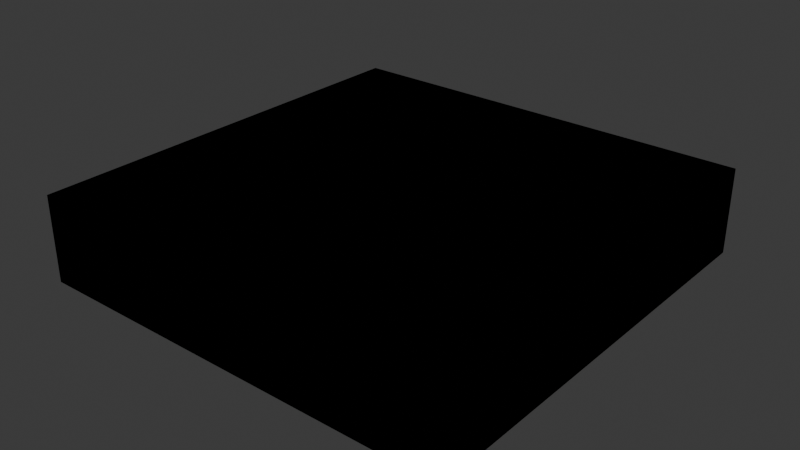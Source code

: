# Source: gendoc.blend  (saved by Blender 5.0.118; exported with 4.5.12 LTS)
import bpy
from mathutils import Matrix  # noqa: F401  (used for matrix-valued properties, if any)

bpy.ops.wm.read_factory_settings(use_empty=True)
scene = bpy.context.scene
scene.name = 'Scene'

# ---- collections
col_collection = bpy.data.collections.new('Collection'); scene.collection.children.link(col_collection)

# ---- materials (node trees are filled in below, after node groups)
mat_receipt_shader = bpy.data.materials.new('receipt_shader')
mat_receipt_shader.use_backface_culling_lightprobe_volume = False

# ---- node groups
ng_double_position = bpy.data.node_groups.new('Double Position', 'GeometryNodeTree')
_s = ng_double_position.interface.new_socket(name='Geometry', in_out='OUTPUT', socket_type='NodeSocketGeometry')
_s = ng_double_position.interface.new_socket(name='Geometry', in_out='INPUT', socket_type='NodeSocketGeometry')
_s = ng_double_position.interface.new_socket(name='Offset', in_out='INPUT', socket_type='NodeSocketVector')
_s.subtype = 'TRANSLATION'
_s.hide_in_modifier = True
_s.default_input = 'POSITION'
ng_double_position.is_modifier = True
_N = ng_double_position.nodes; _L = ng_double_position.links
n0 = _N.new('NodeGroupInput'); n0.name = 'Group Input'; n0.location = (-340, 0)
n1 = _N.new('NodeGroupOutput'); n1.name = 'Group Output'; n1.location = (200, 0)
n2 = _N.new('GeometryNodeSetPosition'); n2.name = 'Set Position'; n2.location = (-17, -32)
n3 = _N.new('GeometryNodeInputPosition'); n3.name = 'Position'; n3.location = (-365, -122)
_L.new(n0.outputs[0], n2.inputs[0])
_L.new(n2.outputs[0], n1.inputs[0])
_L.new(n0.outputs[1], n2.inputs[3])
n1.is_active_output = True
ng_geometry_nodes_001 = bpy.data.node_groups.new('Geometry Nodes.001', 'GeometryNodeTree')
_s = ng_geometry_nodes_001.interface.new_socket(name='Geometry', in_out='OUTPUT', socket_type='NodeSocketGeometry')
_s = ng_geometry_nodes_001.interface.new_socket(name='Geometry', in_out='INPUT', socket_type='NodeSocketGeometry')
_s = ng_geometry_nodes_001.interface.new_socket(name='Socket', in_out='INPUT', socket_type='NodeSocketVector')
_s.subtype = 'TRANSLATION'
_s.hide_in_modifier = True
ng_geometry_nodes_001.is_modifier = True
_N = ng_geometry_nodes_001.nodes; _L = ng_geometry_nodes_001.links
n0 = _N.new('NodeGroupInput'); n0.name = 'Group Input'; n0.location = (-340, 0)
n1 = _N.new('NodeGroupOutput'); n1.name = 'Group Output'; n1.location = (274, 12)
n2 = _N.new('GeometryNodeInputPosition'); n2.name = 'Position'; n2.location = (-339, -143)
n3 = _N.new('GeometryNodeGroup'); n3.name = 'Group'; n3.location = (-107, 22)
n3.width = 229
n3.node_tree = ng_double_position
n3.inputs[1].default_value = (0.0, 0.0, 0.0)
_L.new(n0.outputs[0], n3.inputs[0])
_L.new(n3.outputs[0], n1.inputs[0])
n1.is_active_output = True
ng_doc_repeat = bpy.data.node_groups.new('Doc Repeat', 'GeometryNodeTree')
_s = ng_doc_repeat.interface.new_socket(name='Mesh', in_out='OUTPUT', socket_type='NodeSocketGeometry')
_s = ng_doc_repeat.interface.new_socket(name='Levels', in_out='INPUT', socket_type='NodeSocketInt')
_s.default_value = 5
_s.min_value = 1
_s.max_value = 10
ng_doc_repeat.description = 'GEONODES'
ng_doc_repeat.is_modifier = True
_N = ng_doc_repeat.nodes; _L = ng_doc_repeat.links
n0 = _N.new('NodeGroupInput'); n0.name = 'Group Input'; n0.location = (-2600, 0)
n1 = _N.new('GeometryNodeMeshCube'); n1.name = 'Cube'; n1.location = (-2080, 0)
n2 = _N.new('ShaderNodeCombineXYZ'); n2.name = 'Combine XYZ'; n2.location = (-2340, 0)
n2.inputs[2].default_value = 1.0
n3 = _N.new('GeometryNodeRepeatOutput'); n3.name = 'Repeat Output'; n3.location = (-260, 0)
n3.repeat_items.clear()
_it = n3.repeat_items.new('GEOMETRY', 'Mesh')
n4 = _N.new('GeometryNodeRepeatInput'); n4.name = 'Repeat Input'; n4.location = (-1820, 0)
n5 = _N.new('ShaderNodeMath'); n5.name = 'Math'; n5.location = (-1560, 0)
n5.operation = 'SUBTRACT'
n6 = _N.new('GeometryNodeMeshCube'); n6.name = 'Cube.001'; n6.location = (-1040, 0)
n7 = _N.new('ShaderNodeCombineXYZ'); n7.name = 'Combine XYZ.001'; n7.location = (-1300, 0)
n7.inputs[2].default_value = 1.0
n8 = _N.new('GeometryNodeTransform'); n8.name = 'Transform Geometry'; n8.location = (-780, 0)
n9 = _N.new('ShaderNodeCombineXYZ'); n9.name = 'Combine XYZ.002'; n9.location = (-1040, -218)
n10 = _N.new('GeometryNodeJoinGeometry'); n10.name = 'Join Geometry'; n10.location = (-520, 0)
n11 = _N.new('NodeGroupOutput'); n11.name = 'Group Output'; n11.location = (0, 0)
n4.pair_with_output(n3)
_L.new(n0.outputs[0], n2.inputs[0])
_L.new(n0.outputs[0], n2.inputs[1])
_L.new(n2.outputs[0], n1.inputs[0])
_L.new(n1.outputs[0], n4.inputs[1])
_L.new(n0.outputs[0], n5.inputs[0])
_L.new(n4.outputs[0], n5.inputs[1])
_L.new(n5.outputs[0], n7.inputs[0])
_L.new(n5.outputs[0], n7.inputs[1])
_L.new(n7.outputs[0], n6.inputs[0])
_L.new(n6.outputs[0], n8.inputs[0])
_L.new(n4.outputs[0], n9.inputs[2])
_L.new(n9.outputs[0], n8.inputs[1])
_L.new(n4.outputs[1], n10.inputs[0])
_L.new(n8.outputs[0], n10.inputs[0])
_L.new(n10.outputs[0], n3.inputs[0])
_L.new(n3.outputs[0], n11.inputs[0])
n11.is_active_output = True

# ---- material node trees
mat_receipt_shader.use_nodes = True; mat_receipt_shader.node_tree.nodes.clear()
_N = mat_receipt_shader.node_tree.nodes; _L = mat_receipt_shader.node_tree.links
n0 = _N.new('NodeFrame'); n0.name = 'Frame'; n0.location = (-260, -40)
n0.width = 150
n1 = _N.new('NodeGroupOutput'); n1.name = 'Group Output'; n1.location = (0, 0)
n2 = _N.new('ShaderNodeBlackbody'); n2.name = 'Blackbody'; n2.location = (-260, -340)
n3 = _N.new('ShaderNodeClamp'); n3.name = 'Clamp'; n3.location = (-260, -514)
n4 = _N.new('ShaderNodeCombineXYZ'); n4.name = 'Combine XYZ'; n4.location = (-260, -710)
n5 = _N.new('ShaderNodeFloatCurve'); n5.name = 'Float Curve'; n5.location = (-260, -906)
n5.mapping.update()
n6 = _N.new('ShaderNodeMapRange'); n6.name = 'Map Range'; n6.location = (-260, -1091)
n7 = _N.new('ShaderNodeMath'); n7.name = 'Math'; n7.location = (-260, -1309)
n8 = _N.new('ShaderNodeMix'); n8.name = 'Mix'; n8.location = (-260, -1494)
n9 = _N.new('ShaderNodeRGBCurve'); n9.name = 'RGB Curves'; n9.location = (-260, -1690)
n9.mapping.update()
n10 = _N.new('ShaderNodeSeparateXYZ'); n10.name = 'Separate XYZ'; n10.location = (-260, -1875)
n11 = _N.new('ShaderNodeTexBrick'); n11.name = 'Brick Texture'; n11.location = (-260, -2101)
n12 = _N.new('ShaderNodeTexChecker'); n12.name = 'Checker Texture'; n12.location = (-260, -2415)
n13 = _N.new('ShaderNodeTexGabor'); n13.name = 'Gabor Texture'; n13.location = (-260, -2663)
n14 = _N.new('ShaderNodeTexGradient'); n14.name = 'Gradient Texture'; n14.location = (-260, -2933)
n15 = _N.new('ShaderNodeTexMagic'); n15.name = 'Magic Texture'; n15.location = (-260, -3148)
n16 = _N.new('ShaderNodeTexNoise'); n16.name = 'Noise Texture'; n16.location = (-260, -3385)
n17 = _N.new('ShaderNodeTexVoronoi'); n17.name = 'Voronoi Texture'; n17.location = (-260, -3655)
n18 = _N.new('ShaderNodeTexWave'); n18.name = 'Wave Texture'; n18.location = (-260, -3936)
n19 = _N.new('ShaderNodeTexWhiteNoise'); n19.name = 'White Noise Texture'; n19.location = (-260, -4217)
n20 = _N.new('ShaderNodeValToRGB'); n20.name = 'Color Ramp'; n20.location = (-260, -4432)
while len(n20.color_ramp.elements) > 1: n20.color_ramp.elements.remove(n20.color_ramp.elements[-1])
n20.color_ramp.elements[0].position = 0.0; n20.color_ramp.elements[0].color = (0.0, 0.0, 0.0, 1.0)
_e = n20.color_ramp.elements.new(1.0); _e.color = (1.0, 1.0, 1.0, 1.0)
n21 = _N.new('ShaderNodeValue'); n21.name = 'Value'; n21.location = (-260, -4617)
n21.outputs[0].default_value = 0.0
n22 = _N.new('ShaderNodeVectorCurve'); n22.name = 'Vector Curves'; n22.location = (-260, -4780)
n22.mapping.update()
n23 = _N.new('ShaderNodeVectorMath'); n23.name = 'Vector Math'; n23.location = (-260, -4995)
n24 = _N.new('ShaderNodeVectorRotate'); n24.name = 'Vector Rotate'; n24.location = (-260, -5240)
n25 = _N.new('ShaderNodeAddShader'); n25.name = 'Add Shader'; n25.location = (-260, -5537)
n26 = _N.new('ShaderNodeAmbientOcclusion'); n26.name = 'Ambient Occlusion'; n26.location = (-260, -5722)
n27 = _N.new('ShaderNodeAttribute'); n27.name = 'Attribute'; n27.location = (-260, -5959)
n28 = _N.new('ShaderNodeBackground'); n28.name = 'Background'; n28.location = (-260, -6155)
n29 = _N.new('ShaderNodeBevel'); n29.name = 'Bevel'; n29.location = (-260, -6340)
n30 = _N.new('ShaderNodeBrightContrast'); n30.name = 'Brightness/Contrast'; n30.location = (-260, -6555)
n31 = _N.new('ShaderNodeBsdfAnisotropic'); n31.name = 'Glossy BSDF'; n31.location = (-260, -6751)
n32 = _N.new('ShaderNodeBsdfDiffuse'); n32.name = 'Diffuse BSDF'; n32.location = (-260, -7040)
n33 = _N.new('ShaderNodeBsdfGlass'); n33.name = 'Glass BSDF'; n33.location = (-260, -7266)
n34 = _N.new('ShaderNodeBsdfHair'); n34.name = 'Hair BSDF'; n34.location = (-260, -7503)
n35 = _N.new('ShaderNodeBsdfHairPrincipled'); n35.name = 'Principled Hair BSDF'; n35.location = (-260, -7751)
n36 = _N.new('ShaderNodeBsdfMetallic'); n36.name = 'Metallic BSDF'; n36.location = (-260, -8002)
n37 = _N.new('ShaderNodeBsdfPrincipled'); n37.name = 'Principled BSDF'; n37.location = (-260, -8302)
n38 = _N.new('ShaderNodeBsdfRayPortal'); n38.name = 'Ray Portal BSDF'; n38.location = (-260, -8904)
n39 = _N.new('ShaderNodeBsdfRefraction'); n39.name = 'Refraction BSDF'; n39.location = (-260, -9160)
n40 = _N.new('ShaderNodeBsdfSheen'); n40.name = 'Sheen BSDF'; n40.location = (-260, -9397)
n41 = _N.new('ShaderNodeBsdfToon'); n41.name = 'Toon BSDF'; n41.location = (-260, -9623)
n42 = _N.new('ShaderNodeBsdfTranslucent'); n42.name = 'Translucent BSDF'; n42.location = (-260, -9860)
n43 = _N.new('ShaderNodeBsdfTransparent'); n43.name = 'Transparent BSDF'; n43.location = (-260, -10075)
n44 = _N.new('ShaderNodeBump'); n44.name = 'Bump'; n44.location = (-260, -10249)
n44.inputs[1].default_value = 1.0
n45 = _N.new('ShaderNodeCameraData'); n45.name = 'Camera Data'; n45.location = (-260, -10486)
n46 = _N.new('ShaderNodeCombineColor'); n46.name = 'Combine Color'; n46.location = (-260, -10671)
n47 = _N.new('ShaderNodeDisplacement'); n47.name = 'Displacement'; n47.location = (-260, -10867)
n47.inputs[2].default_value = 1.0
n48 = _N.new('ShaderNodeEeveeSpecular'); n48.name = 'Specular BSDF'; n48.location = (-260, -11104)
n49 = _N.new('ShaderNodeEmission'); n49.name = 'Emission'; n49.location = (-260, -11426)
n50 = _N.new('ShaderNodeFresnel'); n50.name = 'Fresnel'; n50.location = (-260, -11611)
n51 = _N.new('ShaderNodeGamma'); n51.name = 'Gamma'; n51.location = (-260, -11826)
n52 = _N.new('ShaderNodeGroup'); n52.name = 'Group'; n52.location = (-260, -12011)
n52.node_tree = None
n53 = _N.new('ShaderNodeHairInfo'); n53.name = 'Curves Info'; n53.location = (-260, -12163)
n54 = _N.new('ShaderNodeHoldout'); n54.name = 'Holdout'; n54.location = (-260, -12381)
n55 = _N.new('ShaderNodeHueSaturation'); n55.name = 'Hue/Saturation/Value'; n55.location = (-260, -12544)
n56 = _N.new('ShaderNodeInvert'); n56.name = 'Invert Color'; n56.location = (-260, -12762)
n57 = _N.new('ShaderNodeLayerWeight'); n57.name = 'Layer Weight'; n57.location = (-260, -12947)
n58 = _N.new('ShaderNodeLightFalloff'); n58.name = 'Light Falloff'; n58.location = (-260, -13173)
n59 = _N.new('ShaderNodeLightPath'); n59.name = 'Light Path'; n59.location = (-260, -13380)
n60 = _N.new('ShaderNodeMapping'); n60.name = 'Mapping'; n60.location = (-260, -13675)
n61 = _N.new('ShaderNodeMixShader'); n61.name = 'Mix Shader'; n61.location = (-260, -14002)
n62 = _N.new('ShaderNodeNewGeometry'); n62.name = 'Geometry'; n62.location = (-260, -14198)
n63 = _N.new('ShaderNodeNormal'); n63.name = 'Normal'; n63.location = (-260, -14449)
n64 = _N.new('ShaderNodeNormalMap'); n64.name = 'Normal Map'; n64.location = (-260, -14664)
n65 = _N.new('ShaderNodeObjectInfo'); n65.name = 'Object Info'; n65.location = (-260, -14849)
n66 = _N.new('ShaderNodeOutputAOV'); n66.name = 'AOV Output'; n66.location = (-260, -15067)
n67 = _N.new('ShaderNodeOutputLight'); n67.name = 'Light Output'; n67.location = (-260, -15241)
n68 = _N.new('ShaderNodeOutputLineStyle'); n68.name = 'Line Style Output'; n68.location = (-260, -15404)
n69 = _N.new('ShaderNodeOutputMaterial'); n69.name = 'Material Output'; n69.location = (-260, -15600)
n70 = _N.new('ShaderNodeOutputWorld'); n70.name = 'World Output'; n70.location = (-260, -15826)
n71 = _N.new('ShaderNodeParticleInfo'); n71.name = 'Particle Info'; n71.location = (-260, -16000)
n72 = _N.new('ShaderNodePointInfo'); n72.name = 'Point Info'; n72.location = (-260, -16240)
n73 = _N.new('ShaderNodeRGB'); n73.name = 'RGB'; n73.location = (-260, -16425)
n73.outputs[0].default_value = (0.5, 0.5, 0.5, 1.0)
n74 = _N.new('ShaderNodeRGBToBW'); n74.name = 'RGB to BW'; n74.location = (-260, -16588)
n75 = _N.new('ShaderNodeScript'); n75.name = 'Script'; n75.location = (-260, -16762)
n76 = _N.new('ShaderNodeSeparateColor'); n76.name = 'Separate Color'; n76.location = (-260, -16914)
n77 = _N.new('ShaderNodeShaderToRGB'); n77.name = 'Shader to RGB'; n77.location = (-260, -17110)
n78 = _N.new('ShaderNodeSubsurfaceScattering'); n78.name = 'Subsurface Scattering'; n78.location = (-260, -17295)
n79 = _N.new('ShaderNodeTangent'); n79.name = 'Tangent'; n79.location = (-260, -17595)
n80 = _N.new('ShaderNodeTexCoord'); n80.name = 'Texture Coordinate'; n80.location = (-260, -17758)
n81 = _N.new('ShaderNodeTexEnvironment'); n81.name = 'Environment Texture'; n81.location = (-260, -17987)
n82 = _N.new('ShaderNodeTexIES'); n82.name = 'IES Texture'; n82.location = (-260, -18191)
n83 = _N.new('ShaderNodeTexImage'); n83.name = 'Image Texture'; n83.location = (-260, -18406)
n84 = _N.new('NodeUndefined'); n84.name = 'Point Density'; n84.location = (-260, -18621)
n84.inputs[0].default_value = (0.0, 0.0, 0.0)
n85 = _N.new('ShaderNodeTexSky'); n85.name = 'Sky Texture'; n85.location = (-260, -18836)
n86 = _N.new('ShaderNodeUVAlongStroke'); n86.name = 'UV Along Stroke'; n86.location = (-260, -18999)
n87 = _N.new('ShaderNodeUVMap'); n87.name = 'UV Map'; n87.location = (-260, -19162)
n88 = _N.new('ShaderNodeVectorDisplacement'); n88.name = 'Vector Displacement'; n88.location = (-260, -19325)
n88.inputs[2].default_value = 1.0
n89 = _N.new('ShaderNodeVectorTransform'); n89.name = 'Vector Transform'; n89.location = (-260, -19521)
n90 = _N.new('ShaderNodeVertexColor'); n90.name = 'Color Attribute'; n90.location = (-260, -19725)
n91 = _N.new('ShaderNodeVolumeAbsorption'); n91.name = 'Volume Absorption'; n91.location = (-260, -19899)
n92 = _N.new('ShaderNodeVolumeInfo'); n92.name = 'Volume Info'; n92.location = (-260, -20084)
n93 = _N.new('ShaderNodeVolumePrincipled'); n93.name = 'Principled Volume'; n93.location = (-260, -20280)
n94 = _N.new('ShaderNodeVolumeScatter'); n94.name = 'Volume Scatter'; n94.location = (-260, -20575)
n95 = _N.new('ShaderNodeWavelength'); n95.name = 'Wavelength'; n95.location = (-260, -20771)
n96 = _N.new('ShaderNodeWireframe'); n96.name = 'Wireframe'; n96.location = (-260, -20945)
n1.is_active_output = True

# ---- world
world_world = bpy.data.worlds.new('World'); scene.world = world_world
world_world.use_nodes = True; world_world.node_tree.nodes.clear()
_N = world_world.node_tree.nodes; _L = world_world.node_tree.links
n0 = _N.new('ShaderNodeOutputWorld'); n0.name = 'World Output'; n0.location = (300, 300)
n1 = _N.new('ShaderNodeBackground'); n1.name = 'Background'; n1.location = (10, 300)
n1.inputs[0].default_value = (0.05088, 0.05088, 0.05088, 1.0)
_L.new(n1.outputs[0], n0.inputs[0])
n0.is_active_output = True
world_world.color = (0.05088, 0.05088, 0.05088)
world_world.sun_shadow_jitter_overblur = 0.0

# ---- meshes
me_plane_003 = bpy.data.meshes.new('Plane.003')
me_plane_003.from_pydata([(-1.0, -1.0, 0.0), (1.0, -1.0, 0.0), (-1.0, 1.0, 0.0), (1.0, 1.0, 0.0)], [], [(0, 1, 3, 2)])
_uv = me_plane_003.uv_layers.new(name='UVMap')
_uv.uv.foreach_set('vector', [0.0, 0.0, 1.0, 0.0, 1.0, 1.0, 0.0, 1.0])
me_plane_003.materials.append(mat_receipt_shader)
me_plane_003.update()
me_cube = bpy.data.meshes.new('Cube')
me_cube.from_pydata([(-1.0, -1.0, -1.0), (-1.0, -1.0, 1.0), (-1.0, 1.0, -1.0), (-1.0, 1.0, 1.0), (1.0, -1.0, -1.0), (1.0, -1.0, 1.0), (1.0, 1.0, -1.0), (1.0, 1.0, 1.0)], [], [(0, 1, 3, 2), (2, 3, 7, 6), (6, 7, 5, 4), (4, 5, 1, 0), (2, 6, 4, 0), (7, 3, 1, 5)])
_uv = me_cube.uv_layers.new(name='UVMap')
_uv.uv.foreach_set('vector', [0.375, 0.0, 0.625, 0.0, 0.625, 0.25, 0.375, 0.25, 0.375, 0.25, 0.625, 0.25, 0.625, 0.5, 0.375, 0.5, 0.375, 0.5, 0.625, 0.5, 0.625, 0.75, 0.375, 0.75, 0.375, 0.75, 0.625, 0.75, 0.625, 1.0, 0.375, 1.0, 0.125, 0.5, 0.375, 0.5, 0.375, 0.75, 0.125, 0.75, 0.625, 0.5, 0.875, 0.5, 0.875, 0.75, 0.625, 0.75])
me_cube.update()

# ---- objects
ob_plane = bpy.data.objects.new('Plane', me_plane_003)
ob_projection = bpy.data.objects.new('Projection', None)
ob_projection2 = bpy.data.objects.new('Projection2', None)
ob_cube = bpy.data.objects.new('Cube', me_cube)

# ---- transforms, parenting, visibility, modifiers, constraints
ob_plane.location = (0.0, 0.0, 0.0)
_m = ob_plane.modifiers.new('GeometryNodes', 'NODES')
_m.node_group = ng_geometry_nodes_001
_m = ob_plane.modifiers.new('GeometryNodes.001', 'NODES')
_m.node_group = ng_double_position
ob_projection.location = (0.0, 0.0, 0.0)
ob_projection2.location = (0.0, 0.0, 0.0)
ob_cube.location = (0.0, 0.0, 0.0)
_m = ob_cube.modifiers.new('GeometryNodes', 'NODES')
_m.node_group = ng_doc_repeat

# ---- collection membership
col_collection.objects.link(ob_plane)
col_collection.objects.link(ob_projection)
col_collection.objects.link(ob_projection2)
col_collection.objects.link(ob_cube)

# ---- scene / render settings (as saved in the file)
scene.frame_start = 1; scene.frame_end = 2000; scene.frame_set(327)
scene.render.engine = 'BLENDER_EEVEE_NEXT'
scene.render.bake_bias = 0.0
scene.render.bake_samples = 0
bpy.context.view_layer.update()

# ---- added for rendering (the .blend has no active camera): camera
cam_auto = bpy.data.cameras.new('AutoCamera')
cam_auto.lens = 50.0
cam_auto.sensor_width = 36.0
cam_auto.clip_end = 1000.0
ob_auto_camera = bpy.data.objects.new('AutoCamera', cam_auto)
scene.collection.objects.link(ob_auto_camera)
ob_auto_camera.location = (6.60743, -7.92891, 5.28594)
ob_auto_camera.rotation_euler = (1.09748, -7.21219e-08, 0.694738)
scene.camera = ob_auto_camera
bpy.context.view_layer.update()
